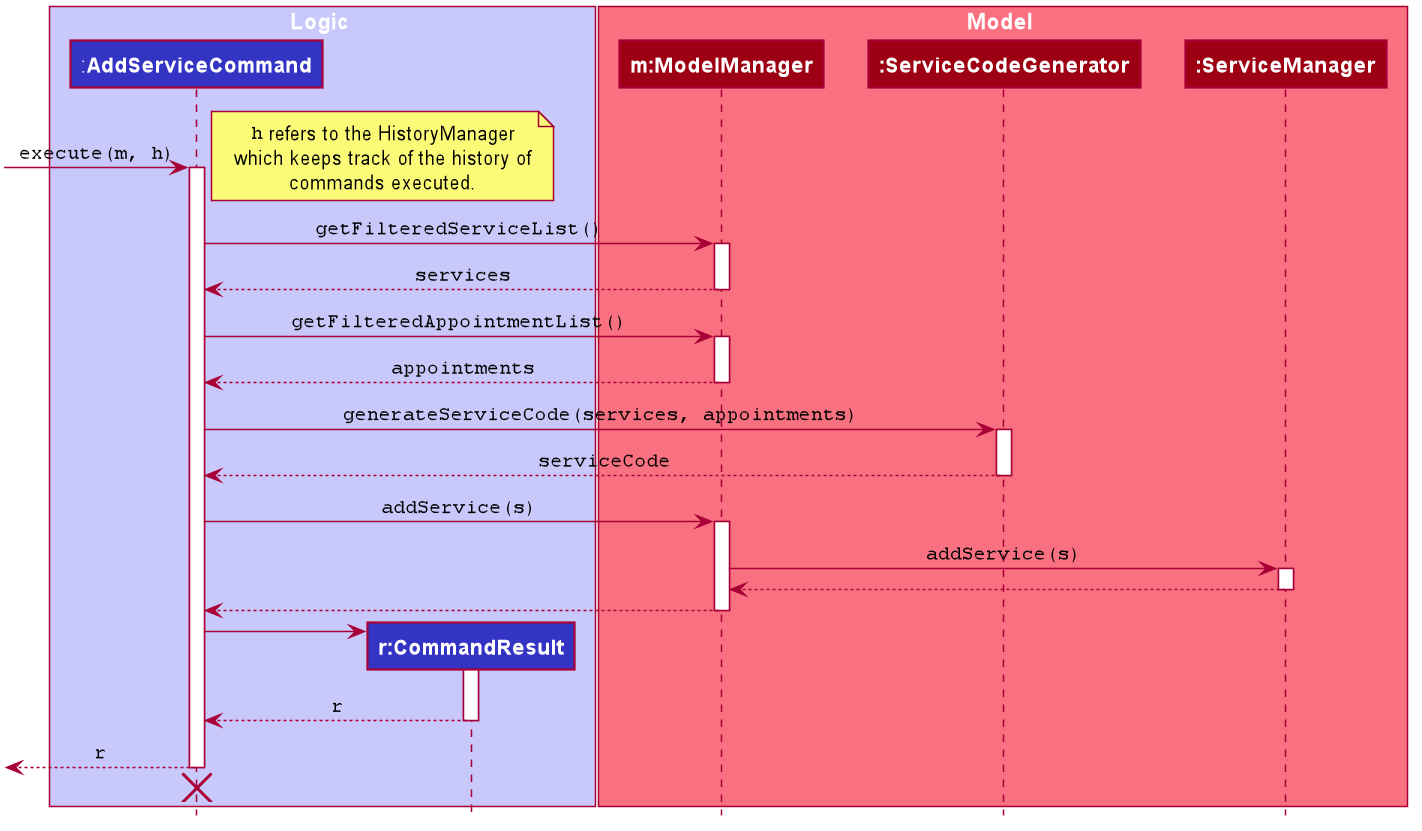

The diagram above was rendered by PlantUML. Its source (embedded in the PNG):
@startuml








skinparam BackgroundColor #FFFFFFF

skinparam Shadowing false

skinparam Class {
    FontColor #FFFFFF
    BorderThickness 1
    BorderColor #FFFFFF
    StereotypeFontColor #FFFFFF
    FontName Arial
    AttributeFontColor #FFFFFF
    AttributeIconSize 0
}

skinparam Actor {
    BorderColor #000000
    Color #000000
    FontName Arial
}

skinparam Sequence {
    MessageAlign center
    BoxFontSize 15
    BoxPadding 0
    BoxFontColor #FFFFFF
    FontName Arial
}

skinparam Participant {
    FontColor #FFFFFFF
    Padding 20
}

skinparam MinClassWidth 50
skinparam ParticipantPadding 10
skinparam Shadowing false
skinparam DefaultTextAlignment center
skinparam packageStyle Rectangle

hide footbox
hide circle
hide members

box Logic #C8C8FA
participant ":**AddServiceCommand**" as AddServiceCommand #3333C4
participant "**r:CommandResult**" as CommandResult #3333C4
end box

box Model #F97181
participant "**m:ModelManager**" as ModelManager #9D0012
participant "**:ServiceCodeGenerator**" as ServiceCodeGenerator #9D0012
participant "**:ServiceManager**" as ServiceManager #9D0012
end box

[-> AddServiceCommand : ""execute(m, h)""
activate AddServiceCommand

note right
""h"" refers to the HistoryManager
which keeps track of the history of
commands executed.
end note

AddServiceCommand -> ModelManager : ""getFilteredServiceList()""
activate ModelManager
AddServiceCommand <-- ModelManager: ""services""
deactivate ModelManager

AddServiceCommand -> ModelManager : ""getFilteredAppointmentList()""
activate ModelManager
AddServiceCommand <-- ModelManager: ""appointments""
deactivate ModelManager

AddServiceCommand -> ServiceCodeGenerator: ""generateServiceCode(services, appointments)""

activate ServiceCodeGenerator
AddServiceCommand <-- ServiceCodeGenerator: ""serviceCode""
deactivate ServiceCodeGenerator

AddServiceCommand -> ModelManager : ""addService(s)""
activate ModelManager

ModelManager -> ServiceManager: ""addService(s)""
activate ServiceManager

ServiceManager --> ModelManager
deactivate ServiceManager

ModelManager --> AddServiceCommand
deactivate ModelManager

create CommandResult
AddServiceCommand -> CommandResult
activate CommandResult

CommandResult --> AddServiceCommand : ""r""
deactivate CommandResult

[<-- AddServiceCommand : ""r""
deactivate AddServiceCommand

AddServiceCommand -[hidden]> CommandResult
destroy AddServiceCommand

@enduml